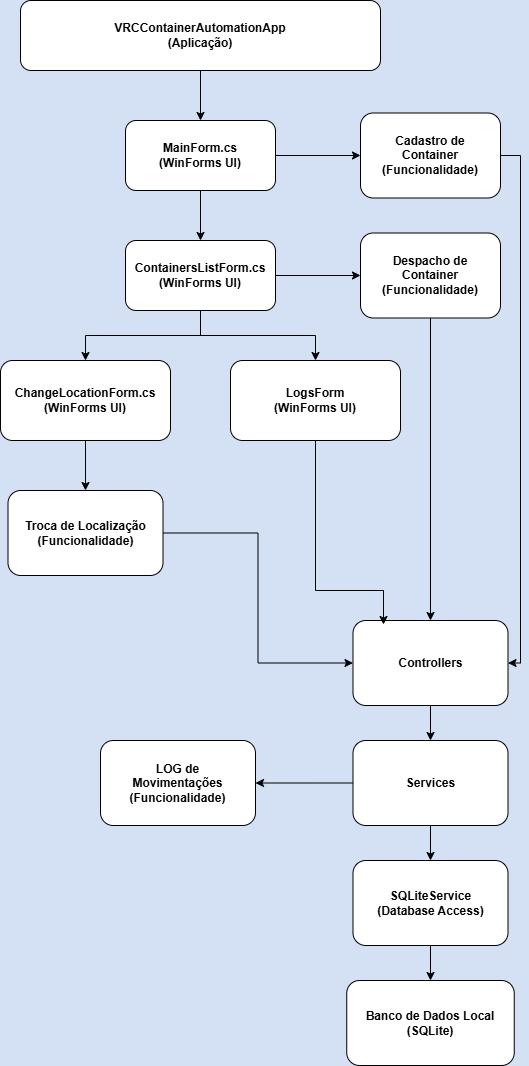

The diagram above was exported from draw.io. Its source (the exported page's mxGraphModel, read from the mxfile embedded in the PNG):
<mxGraphModel dx="1680" dy="874" grid="1" gridSize="10" guides="1" tooltips="1" connect="1" arrows="1" fold="1" page="1" pageScale="1" pageWidth="827" pageHeight="1169" background="#D4E1F5" math="0" shadow="0">
  <root>
    <mxCell id="0" />
    <mxCell id="1" parent="0" />
    <mxCell id="mZyYCwhHWWGW7RCyfFkA-4" style="edgeStyle=orthogonalEdgeStyle;rounded=0;orthogonalLoop=1;jettySize=auto;html=1;entryX=0.5;entryY=0;entryDx=0;entryDy=0;labelBackgroundColor=none;fontColor=default;" edge="1" parent="1" source="mZyYCwhHWWGW7RCyfFkA-1" target="mZyYCwhHWWGW7RCyfFkA-3">
      <mxGeometry relative="1" as="geometry" />
    </mxCell>
    <mxCell id="mZyYCwhHWWGW7RCyfFkA-1" value="&lt;b&gt;VRCContainerAutomationApp&lt;br&gt;(Aplicação)&lt;/b&gt;" style="rounded=1;whiteSpace=wrap;html=1;labelBackgroundColor=none;" vertex="1" parent="1">
      <mxGeometry x="150" y="40" width="360" height="70" as="geometry" />
    </mxCell>
    <mxCell id="mZyYCwhHWWGW7RCyfFkA-7" style="edgeStyle=orthogonalEdgeStyle;rounded=0;orthogonalLoop=1;jettySize=auto;html=1;entryX=0.5;entryY=0;entryDx=0;entryDy=0;labelBackgroundColor=none;fontColor=default;" edge="1" parent="1" source="mZyYCwhHWWGW7RCyfFkA-3" target="mZyYCwhHWWGW7RCyfFkA-6">
      <mxGeometry relative="1" as="geometry" />
    </mxCell>
    <mxCell id="mZyYCwhHWWGW7RCyfFkA-13" style="edgeStyle=orthogonalEdgeStyle;rounded=0;orthogonalLoop=1;jettySize=auto;html=1;labelBackgroundColor=none;fontColor=default;" edge="1" parent="1" source="mZyYCwhHWWGW7RCyfFkA-3" target="mZyYCwhHWWGW7RCyfFkA-12">
      <mxGeometry relative="1" as="geometry" />
    </mxCell>
    <mxCell id="mZyYCwhHWWGW7RCyfFkA-3" value="&lt;b&gt;MainForm.cs&lt;br&gt;(WinForms UI)&lt;/b&gt;" style="rounded=1;whiteSpace=wrap;html=1;labelBackgroundColor=none;" vertex="1" parent="1">
      <mxGeometry x="255" y="160" width="150" height="70" as="geometry" />
    </mxCell>
    <mxCell id="mZyYCwhHWWGW7RCyfFkA-15" style="edgeStyle=orthogonalEdgeStyle;rounded=0;orthogonalLoop=1;jettySize=auto;html=1;entryX=0.5;entryY=0;entryDx=0;entryDy=0;labelBackgroundColor=none;fontColor=default;" edge="1" parent="1" source="mZyYCwhHWWGW7RCyfFkA-5" target="mZyYCwhHWWGW7RCyfFkA-14">
      <mxGeometry relative="1" as="geometry" />
    </mxCell>
    <mxCell id="mZyYCwhHWWGW7RCyfFkA-5" value="&lt;b&gt;ChangeLocationForm.cs&lt;/b&gt;&lt;br&gt;&lt;b&gt;(WinForms UI)&lt;/b&gt;" style="rounded=1;whiteSpace=wrap;html=1;labelBackgroundColor=none;" vertex="1" parent="1">
      <mxGeometry x="130" y="400" width="170" height="80" as="geometry" />
    </mxCell>
    <mxCell id="mZyYCwhHWWGW7RCyfFkA-10" style="edgeStyle=orthogonalEdgeStyle;rounded=0;orthogonalLoop=1;jettySize=auto;html=1;entryX=0.5;entryY=0;entryDx=0;entryDy=0;labelBackgroundColor=none;fontColor=default;" edge="1" parent="1" source="mZyYCwhHWWGW7RCyfFkA-6" target="mZyYCwhHWWGW7RCyfFkA-5">
      <mxGeometry relative="1" as="geometry" />
    </mxCell>
    <mxCell id="mZyYCwhHWWGW7RCyfFkA-11" style="edgeStyle=orthogonalEdgeStyle;rounded=0;orthogonalLoop=1;jettySize=auto;html=1;entryX=0.5;entryY=0;entryDx=0;entryDy=0;labelBackgroundColor=none;fontColor=default;" edge="1" parent="1" source="mZyYCwhHWWGW7RCyfFkA-6" target="mZyYCwhHWWGW7RCyfFkA-9">
      <mxGeometry relative="1" as="geometry" />
    </mxCell>
    <mxCell id="mZyYCwhHWWGW7RCyfFkA-17" style="edgeStyle=orthogonalEdgeStyle;rounded=0;orthogonalLoop=1;jettySize=auto;html=1;labelBackgroundColor=none;fontColor=default;" edge="1" parent="1" source="mZyYCwhHWWGW7RCyfFkA-6" target="mZyYCwhHWWGW7RCyfFkA-16">
      <mxGeometry relative="1" as="geometry" />
    </mxCell>
    <mxCell id="mZyYCwhHWWGW7RCyfFkA-6" value="&lt;b&gt;ContainersListForm.cs&lt;/b&gt;&lt;br&gt;&lt;b&gt;(WinForms UI)&lt;/b&gt;" style="rounded=1;whiteSpace=wrap;html=1;labelBackgroundColor=none;" vertex="1" parent="1">
      <mxGeometry x="255" y="280" width="150" height="70" as="geometry" />
    </mxCell>
    <mxCell id="mZyYCwhHWWGW7RCyfFkA-9" value="&lt;b&gt;LogsForm&lt;/b&gt;&lt;br&gt;&lt;b&gt;(WinForms UI)&lt;/b&gt;" style="rounded=1;whiteSpace=wrap;html=1;labelBackgroundColor=none;" vertex="1" parent="1">
      <mxGeometry x="360" y="400" width="170" height="80" as="geometry" />
    </mxCell>
    <mxCell id="mZyYCwhHWWGW7RCyfFkA-12" value="&lt;b&gt;Cadastro de&lt;/b&gt;&lt;br&gt;&lt;b&gt;Container&lt;br&gt;(Funcionalidade)&lt;/b&gt;" style="rounded=1;whiteSpace=wrap;html=1;labelBackgroundColor=none;" vertex="1" parent="1">
      <mxGeometry x="490" y="152.5" width="140" height="85" as="geometry" />
    </mxCell>
    <mxCell id="mZyYCwhHWWGW7RCyfFkA-20" style="edgeStyle=orthogonalEdgeStyle;rounded=0;orthogonalLoop=1;jettySize=auto;html=1;entryX=0;entryY=0.5;entryDx=0;entryDy=0;labelBackgroundColor=none;fontColor=default;" edge="1" parent="1" source="mZyYCwhHWWGW7RCyfFkA-14" target="mZyYCwhHWWGW7RCyfFkA-18">
      <mxGeometry relative="1" as="geometry" />
    </mxCell>
    <mxCell id="mZyYCwhHWWGW7RCyfFkA-14" value="&lt;b&gt;Troca de Localização&lt;br&gt;&lt;/b&gt;&lt;b&gt;(Funcionalidade)&lt;/b&gt;&lt;b&gt;&lt;/b&gt;" style="rounded=1;whiteSpace=wrap;html=1;labelBackgroundColor=none;" vertex="1" parent="1">
      <mxGeometry x="137.5" y="530" width="155" height="85" as="geometry" />
    </mxCell>
    <mxCell id="mZyYCwhHWWGW7RCyfFkA-21" style="edgeStyle=orthogonalEdgeStyle;rounded=0;orthogonalLoop=1;jettySize=auto;html=1;labelBackgroundColor=none;fontColor=default;" edge="1" parent="1" source="mZyYCwhHWWGW7RCyfFkA-16" target="mZyYCwhHWWGW7RCyfFkA-18">
      <mxGeometry relative="1" as="geometry" />
    </mxCell>
    <mxCell id="mZyYCwhHWWGW7RCyfFkA-16" value="&lt;b&gt;Despacho de&lt;/b&gt;&lt;br&gt;&lt;b&gt;Container&lt;br&gt;&lt;/b&gt;&lt;b&gt;(Funcionalidade)&lt;/b&gt;&lt;b&gt;&lt;/b&gt;" style="rounded=1;whiteSpace=wrap;html=1;labelBackgroundColor=none;" vertex="1" parent="1">
      <mxGeometry x="490" y="272.5" width="140" height="85" as="geometry" />
    </mxCell>
    <mxCell id="mZyYCwhHWWGW7RCyfFkA-24" style="edgeStyle=orthogonalEdgeStyle;rounded=0;orthogonalLoop=1;jettySize=auto;html=1;entryX=0.5;entryY=0;entryDx=0;entryDy=0;labelBackgroundColor=none;fontColor=default;" edge="1" parent="1" source="mZyYCwhHWWGW7RCyfFkA-18" target="mZyYCwhHWWGW7RCyfFkA-23">
      <mxGeometry relative="1" as="geometry" />
    </mxCell>
    <mxCell id="mZyYCwhHWWGW7RCyfFkA-18" value="&lt;b&gt;Controllers&lt;/b&gt;" style="rounded=1;whiteSpace=wrap;html=1;labelBackgroundColor=none;" vertex="1" parent="1">
      <mxGeometry x="482.5" y="660" width="155" height="85" as="geometry" />
    </mxCell>
    <mxCell id="mZyYCwhHWWGW7RCyfFkA-19" style="edgeStyle=orthogonalEdgeStyle;rounded=0;orthogonalLoop=1;jettySize=auto;html=1;labelBackgroundColor=none;fontColor=default;" edge="1" parent="1" source="mZyYCwhHWWGW7RCyfFkA-9">
      <mxGeometry relative="1" as="geometry">
        <mxPoint x="513" y="664" as="targetPoint" />
        <Array as="points">
          <mxPoint x="445" y="630" />
          <mxPoint x="513" y="630" />
        </Array>
      </mxGeometry>
    </mxCell>
    <mxCell id="mZyYCwhHWWGW7RCyfFkA-22" style="edgeStyle=orthogonalEdgeStyle;rounded=0;orthogonalLoop=1;jettySize=auto;html=1;exitX=1;exitY=0.5;exitDx=0;exitDy=0;labelBackgroundColor=none;fontColor=default;entryX=1;entryY=0.5;entryDx=0;entryDy=0;" edge="1" parent="1" source="mZyYCwhHWWGW7RCyfFkA-12" target="mZyYCwhHWWGW7RCyfFkA-18">
      <mxGeometry relative="1" as="geometry">
        <mxPoint x="700" y="710" as="targetPoint" />
        <Array as="points">
          <mxPoint x="650" y="195" />
          <mxPoint x="650" y="702" />
        </Array>
      </mxGeometry>
    </mxCell>
    <mxCell id="mZyYCwhHWWGW7RCyfFkA-26" style="edgeStyle=orthogonalEdgeStyle;rounded=0;orthogonalLoop=1;jettySize=auto;html=1;entryX=0.5;entryY=0;entryDx=0;entryDy=0;labelBackgroundColor=none;fontColor=default;" edge="1" parent="1" source="mZyYCwhHWWGW7RCyfFkA-23" target="mZyYCwhHWWGW7RCyfFkA-25">
      <mxGeometry relative="1" as="geometry" />
    </mxCell>
    <mxCell id="mZyYCwhHWWGW7RCyfFkA-30" style="edgeStyle=orthogonalEdgeStyle;rounded=0;orthogonalLoop=1;jettySize=auto;html=1;entryX=1;entryY=0.5;entryDx=0;entryDy=0;labelBackgroundColor=none;fontColor=default;" edge="1" parent="1" source="mZyYCwhHWWGW7RCyfFkA-23" target="mZyYCwhHWWGW7RCyfFkA-29">
      <mxGeometry relative="1" as="geometry" />
    </mxCell>
    <mxCell id="mZyYCwhHWWGW7RCyfFkA-23" value="&lt;b&gt;Services&lt;/b&gt;" style="rounded=1;whiteSpace=wrap;html=1;labelBackgroundColor=none;" vertex="1" parent="1">
      <mxGeometry x="482.5" y="780" width="155" height="85" as="geometry" />
    </mxCell>
    <mxCell id="mZyYCwhHWWGW7RCyfFkA-28" style="edgeStyle=orthogonalEdgeStyle;rounded=0;orthogonalLoop=1;jettySize=auto;html=1;entryX=0.5;entryY=0;entryDx=0;entryDy=0;labelBackgroundColor=none;fontColor=default;" edge="1" parent="1" source="mZyYCwhHWWGW7RCyfFkA-25" target="mZyYCwhHWWGW7RCyfFkA-27">
      <mxGeometry relative="1" as="geometry" />
    </mxCell>
    <mxCell id="mZyYCwhHWWGW7RCyfFkA-25" value="&lt;b&gt;SQLiteService&lt;br&gt;(Database Access)&lt;/b&gt;" style="rounded=1;whiteSpace=wrap;html=1;labelBackgroundColor=none;" vertex="1" parent="1">
      <mxGeometry x="482.5" y="900" width="155" height="85" as="geometry" />
    </mxCell>
    <mxCell id="mZyYCwhHWWGW7RCyfFkA-27" value="&lt;b&gt;Banco de Dados Local&lt;br&gt;(SQLite)&lt;/b&gt;" style="rounded=1;whiteSpace=wrap;html=1;labelBackgroundColor=none;" vertex="1" parent="1">
      <mxGeometry x="476.25" y="1020" width="167.5" height="85" as="geometry" />
    </mxCell>
    <mxCell id="mZyYCwhHWWGW7RCyfFkA-29" value="&lt;b&gt;LOG de&lt;br&gt;Movimentações&lt;br&gt;&lt;/b&gt;&lt;b&gt;(Funcionalidade)&lt;/b&gt;&lt;b&gt;&lt;/b&gt;" style="rounded=1;whiteSpace=wrap;html=1;labelBackgroundColor=none;" vertex="1" parent="1">
      <mxGeometry x="230" y="780" width="155" height="85" as="geometry" />
    </mxCell>
  </root>
</mxGraphModel>